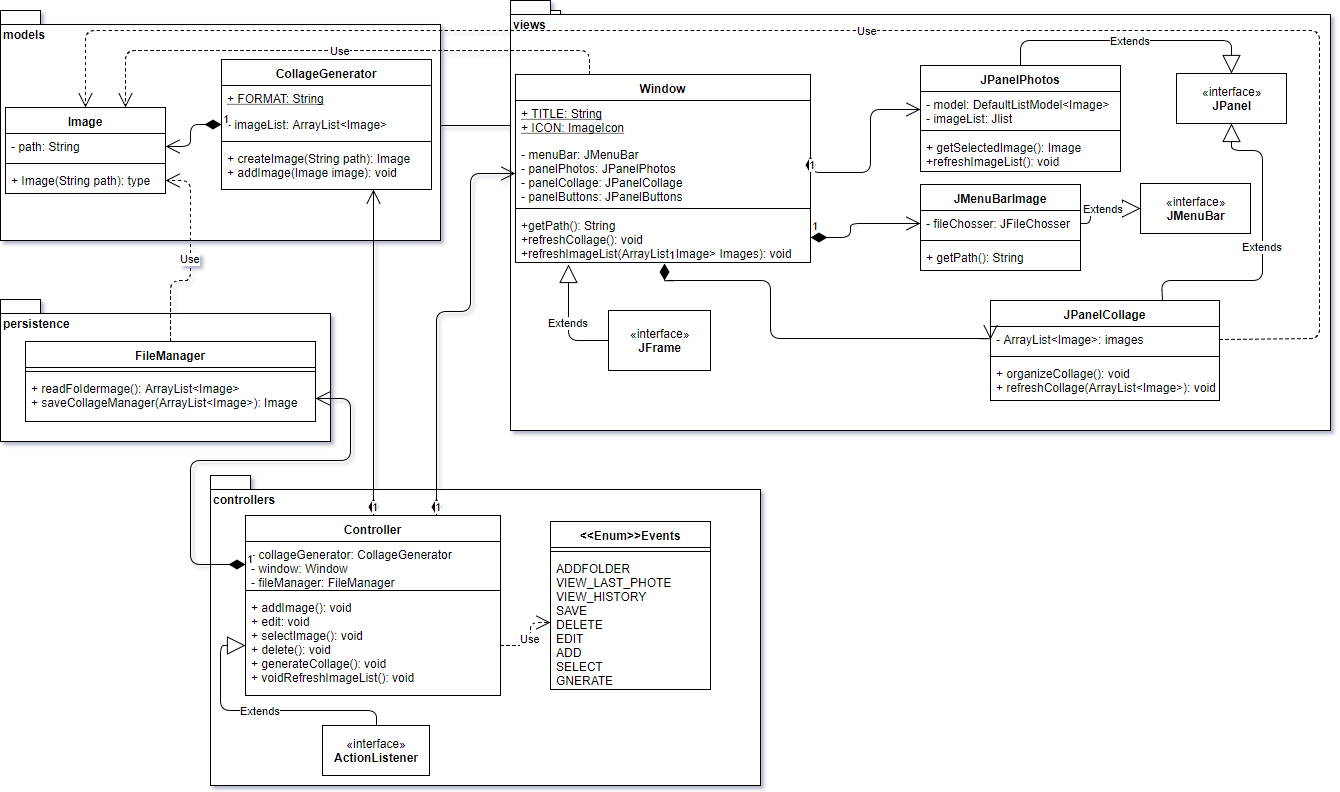

The diagram above was exported from draw.io. Its source (the exported page's mxGraphModel, read from the mxfile embedded in the PNG):
<mxGraphModel dx="872" dy="1552" grid="1" gridSize="10" guides="1" tooltips="1" connect="1" arrows="1" fold="1" page="1" pageScale="1" pageWidth="827" pageHeight="1169" background="#ffffff" math="0" shadow="0">
  <root>
    <mxCell id="0" />
    <mxCell id="1" parent="0" />
    <mxCell id="71" value="" style="edgeStyle=orthogonalEdgeStyle;rounded=0;html=1;jettySize=auto;orthogonalLoop=1;" parent="1" source="2" target="70" edge="1">
      <mxGeometry relative="1" as="geometry" />
    </mxCell>
    <mxCell id="2" value="models" style="shape=folder;fontStyle=1;spacingTop=10;tabWidth=40;tabHeight=14;tabPosition=left;html=1;align=left;verticalAlign=top;" parent="1" vertex="1">
      <mxGeometry x="10" y="-20" width="440" height="230" as="geometry" />
    </mxCell>
    <mxCell id="70" value="models" style="shape=folder;fontStyle=1;spacingTop=10;tabWidth=40;tabHeight=14;tabPosition=left;html=1;align=left;verticalAlign=top;" parent="1" vertex="1">
      <mxGeometry x="530" y="-20" width="440" height="230" as="geometry" />
    </mxCell>
    <mxCell id="3" value="views" style="shape=folder;fontStyle=1;spacingTop=10;tabWidth=40;tabHeight=14;tabPosition=left;html=1;verticalAlign=top;align=left;" parent="1" vertex="1">
      <mxGeometry x="520" y="-30" width="820" height="430" as="geometry" />
    </mxCell>
    <mxCell id="4" value="controllers" style="shape=folder;fontStyle=1;spacingTop=10;tabWidth=40;tabHeight=14;tabPosition=left;html=1;align=left;verticalAlign=top;" parent="1" vertex="1">
      <mxGeometry x="220" y="445" width="550" height="310" as="geometry" />
    </mxCell>
    <mxCell id="10" value="Image" style="swimlane;fontStyle=1;align=center;verticalAlign=top;childLayout=stackLayout;horizontal=1;startSize=26;horizontalStack=0;resizeParent=1;resizeParentMax=0;resizeLast=0;collapsible=1;marginBottom=0;swimlaneFillColor=#ffffff;" parent="1" vertex="1">
      <mxGeometry x="15" y="77" width="160" height="86" as="geometry" />
    </mxCell>
    <mxCell id="11" value="- path: String" style="text;strokeColor=none;fillColor=none;align=left;verticalAlign=top;spacingLeft=4;spacingRight=4;overflow=hidden;rotatable=0;points=[[0,0.5],[1,0.5]];portConstraint=eastwest;" parent="10" vertex="1">
      <mxGeometry y="26" width="160" height="26" as="geometry" />
    </mxCell>
    <mxCell id="12" value="" style="line;strokeWidth=1;fillColor=none;align=left;verticalAlign=middle;spacingTop=-1;spacingLeft=3;spacingRight=3;rotatable=0;labelPosition=right;points=[];portConstraint=eastwest;" parent="10" vertex="1">
      <mxGeometry y="52" width="160" height="8" as="geometry" />
    </mxCell>
    <mxCell id="13" value="+ Image(String path): type" style="text;strokeColor=none;fillColor=none;align=left;verticalAlign=top;spacingLeft=4;spacingRight=4;overflow=hidden;rotatable=0;points=[[0,0.5],[1,0.5]];portConstraint=eastwest;" parent="10" vertex="1">
      <mxGeometry y="60" width="160" height="26" as="geometry" />
    </mxCell>
    <mxCell id="26" value="CollageGenerator" style="swimlane;fontStyle=1;align=center;verticalAlign=top;childLayout=stackLayout;horizontal=1;startSize=26;horizontalStack=0;resizeParent=1;resizeParentMax=0;resizeLast=0;collapsible=1;marginBottom=0;swimlaneFillColor=#ffffff;strokeColor=#000000;" parent="1" vertex="1">
      <mxGeometry x="231" y="29" width="210" height="130" as="geometry" />
    </mxCell>
    <mxCell id="27" value="+ FORMAT: String" style="text;strokeColor=none;fillColor=none;align=left;verticalAlign=top;spacingLeft=4;spacingRight=4;overflow=hidden;rotatable=0;points=[[0,0.5],[1,0.5]];portConstraint=eastwest;fontStyle=4;horizontal=1;" parent="26" vertex="1">
      <mxGeometry y="26" width="210" height="26" as="geometry" />
    </mxCell>
    <mxCell id="33" value="- imageList: ArrayList&lt;Image&gt;" style="text;strokeColor=none;fillColor=none;align=left;verticalAlign=top;spacingLeft=4;spacingRight=4;overflow=hidden;rotatable=0;points=[[0,0.5],[1,0.5]];portConstraint=eastwest;fontStyle=0;horizontal=1;" parent="26" vertex="1">
      <mxGeometry y="52" width="210" height="26" as="geometry" />
    </mxCell>
    <mxCell id="28" value="" style="line;strokeWidth=1;fillColor=none;align=left;verticalAlign=middle;spacingTop=-1;spacingLeft=3;spacingRight=3;rotatable=0;labelPosition=right;points=[];portConstraint=eastwest;" parent="26" vertex="1">
      <mxGeometry y="78" width="210" height="8" as="geometry" />
    </mxCell>
    <mxCell id="29" value="+ createImage(String path): Image&#10;+ addImage(Image image): void" style="text;strokeColor=none;fillColor=none;align=left;verticalAlign=top;spacingLeft=4;spacingRight=4;overflow=hidden;rotatable=0;points=[[0,0.5],[1,0.5]];portConstraint=eastwest;" parent="26" vertex="1">
      <mxGeometry y="86" width="210" height="44" as="geometry" />
    </mxCell>
    <mxCell id="37" value="1" style="endArrow=open;html=1;endSize=12;startArrow=diamondThin;startSize=14;startFill=1;edgeStyle=orthogonalEdgeStyle;align=left;verticalAlign=bottom;exitX=0;exitY=0.5;" parent="1" source="33" edge="1">
      <mxGeometry x="-1" y="3" relative="1" as="geometry">
        <mxPoint x="180" y="70" as="sourcePoint" />
        <mxPoint x="175" y="116" as="targetPoint" />
        <Array as="points">
          <mxPoint x="200" y="94" />
          <mxPoint x="200" y="116" />
        </Array>
      </mxGeometry>
    </mxCell>
    <mxCell id="39" value="Window" style="swimlane;fontStyle=1;align=center;verticalAlign=top;childLayout=stackLayout;horizontal=1;startSize=26;horizontalStack=0;resizeParent=1;resizeParentMax=0;resizeLast=0;collapsible=1;marginBottom=0;swimlaneFillColor=#ffffff;strokeColor=#000000;" parent="1" vertex="1">
      <mxGeometry x="525" y="44" width="295" height="188" as="geometry" />
    </mxCell>
    <mxCell id="40" value="+ TITLE: String&#10;+ ICON: ImageIcon" style="text;strokeColor=none;fillColor=none;align=left;verticalAlign=top;spacingLeft=4;spacingRight=4;overflow=hidden;rotatable=0;points=[[0,0.5],[1,0.5]];portConstraint=eastwest;fontStyle=4" parent="39" vertex="1">
      <mxGeometry y="26" width="295" height="41" as="geometry" />
    </mxCell>
    <mxCell id="43" value="- menuBar: JMenuBar&#10;- panelPhotos: JPanelPhotos&#10;- panelCollage: JPanelCollage&#10;- panelButtons: JPanelButtons" style="text;strokeColor=none;fillColor=none;align=left;verticalAlign=top;spacingLeft=4;spacingRight=4;overflow=hidden;rotatable=0;points=[[0,0.5],[1,0.5]];portConstraint=eastwest;fontStyle=0" parent="39" vertex="1">
      <mxGeometry y="67" width="295" height="63" as="geometry" />
    </mxCell>
    <mxCell id="41" value="" style="line;strokeWidth=1;fillColor=none;align=left;verticalAlign=middle;spacingTop=-1;spacingLeft=3;spacingRight=3;rotatable=0;labelPosition=right;points=[];portConstraint=eastwest;" parent="39" vertex="1">
      <mxGeometry y="130" width="295" height="8" as="geometry" />
    </mxCell>
    <mxCell id="42" value="+getPath(): String&#10;+refreshCollage(): void&#10;+refreshImageList(ArrayList&lt;Image&gt; Images): void" style="text;strokeColor=none;fillColor=none;align=left;verticalAlign=top;spacingLeft=4;spacingRight=4;overflow=hidden;rotatable=0;points=[[0,0.5],[1,0.5]];portConstraint=eastwest;" parent="39" vertex="1">
      <mxGeometry y="138" width="295" height="50" as="geometry" />
    </mxCell>
    <mxCell id="44" value="JPanelPhotos" style="swimlane;fontStyle=1;align=center;verticalAlign=top;childLayout=stackLayout;horizontal=1;startSize=26;horizontalStack=0;resizeParent=1;resizeParentMax=0;resizeLast=0;collapsible=1;marginBottom=0;swimlaneFillColor=#ffffff;strokeColor=#000000;" parent="1" vertex="1">
      <mxGeometry x="930" y="35" width="200" height="106" as="geometry" />
    </mxCell>
    <mxCell id="45" value="- model: DefaultListModel&lt;Image&gt;&#10;- imageList: Jlist " style="text;strokeColor=none;fillColor=none;align=left;verticalAlign=top;spacingLeft=4;spacingRight=4;overflow=hidden;rotatable=0;points=[[0,0.5],[1,0.5]];portConstraint=eastwest;" parent="44" vertex="1">
      <mxGeometry y="26" width="200" height="35" as="geometry" />
    </mxCell>
    <mxCell id="46" value="" style="line;strokeWidth=1;fillColor=none;align=left;verticalAlign=middle;spacingTop=-1;spacingLeft=3;spacingRight=3;rotatable=0;labelPosition=right;points=[];portConstraint=eastwest;" parent="44" vertex="1">
      <mxGeometry y="61" width="200" height="8" as="geometry" />
    </mxCell>
    <mxCell id="47" value="+ getSelectedImage(): Image&#10;+refreshImageList(): void&#10;" style="text;strokeColor=none;fillColor=none;align=left;verticalAlign=top;spacingLeft=4;spacingRight=4;overflow=hidden;rotatable=0;points=[[0,0.5],[1,0.5]];portConstraint=eastwest;" parent="44" vertex="1">
      <mxGeometry y="69" width="200" height="37" as="geometry" />
    </mxCell>
    <mxCell id="48" value="1" style="endArrow=open;html=1;endSize=12;startArrow=diamondThin;startSize=14;startFill=1;edgeStyle=orthogonalEdgeStyle;align=left;verticalAlign=bottom;exitX=1;exitY=0.5;entryX=0;entryY=0.5;" parent="1" source="43" target="45" edge="1">
      <mxGeometry x="-1" y="3" relative="1" as="geometry">
        <mxPoint x="690" y="150" as="sourcePoint" />
        <mxPoint x="930" y="78" as="targetPoint" />
        <Array as="points">
          <mxPoint x="880" y="142" />
          <mxPoint x="880" y="79" />
        </Array>
      </mxGeometry>
    </mxCell>
    <mxCell id="49" value="JMenuBarImage" style="swimlane;fontStyle=1;align=center;verticalAlign=top;childLayout=stackLayout;horizontal=1;startSize=26;horizontalStack=0;resizeParent=1;resizeParentMax=0;resizeLast=0;collapsible=1;marginBottom=0;swimlaneFillColor=#ffffff;strokeColor=#000000;" parent="1" vertex="1">
      <mxGeometry x="930" y="154" width="160" height="86" as="geometry" />
    </mxCell>
    <mxCell id="50" value="- fileChosser: JFileChosser" style="text;strokeColor=none;fillColor=none;align=left;verticalAlign=top;spacingLeft=4;spacingRight=4;overflow=hidden;rotatable=0;points=[[0,0.5],[1,0.5]];portConstraint=eastwest;" parent="49" vertex="1">
      <mxGeometry y="26" width="160" height="26" as="geometry" />
    </mxCell>
    <mxCell id="51" value="" style="line;strokeWidth=1;fillColor=none;align=left;verticalAlign=middle;spacingTop=-1;spacingLeft=3;spacingRight=3;rotatable=0;labelPosition=right;points=[];portConstraint=eastwest;" parent="49" vertex="1">
      <mxGeometry y="52" width="160" height="8" as="geometry" />
    </mxCell>
    <mxCell id="52" value="+ getPath(): String" style="text;strokeColor=none;fillColor=none;align=left;verticalAlign=top;spacingLeft=4;spacingRight=4;overflow=hidden;rotatable=0;points=[[0,0.5],[1,0.5]];portConstraint=eastwest;" parent="49" vertex="1">
      <mxGeometry y="60" width="160" height="26" as="geometry" />
    </mxCell>
    <mxCell id="59" value="JPanelCollage" style="swimlane;fontStyle=1;align=center;verticalAlign=top;childLayout=stackLayout;horizontal=1;startSize=26;horizontalStack=0;resizeParent=1;resizeParentMax=0;resizeLast=0;collapsible=1;marginBottom=0;swimlaneFillColor=#ffffff;strokeColor=#000000;" parent="1" vertex="1">
      <mxGeometry x="1000" y="270" width="229" height="100" as="geometry" />
    </mxCell>
    <mxCell id="60" value="- ArrayList&lt;Image&gt;: images" style="text;strokeColor=none;fillColor=none;align=left;verticalAlign=top;spacingLeft=4;spacingRight=4;overflow=hidden;rotatable=0;points=[[0,0.5],[1,0.5]];portConstraint=eastwest;" parent="59" vertex="1">
      <mxGeometry y="26" width="229" height="26" as="geometry" />
    </mxCell>
    <mxCell id="61" value="" style="line;strokeWidth=1;fillColor=none;align=left;verticalAlign=middle;spacingTop=-1;spacingLeft=3;spacingRight=3;rotatable=0;labelPosition=right;points=[];portConstraint=eastwest;" parent="59" vertex="1">
      <mxGeometry y="52" width="229" height="8" as="geometry" />
    </mxCell>
    <mxCell id="62" value="+ organizeCollage(): void&#10;+ refreshCollage(ArrayList&lt;Image&gt;): void" style="text;strokeColor=none;fillColor=none;align=left;verticalAlign=top;spacingLeft=4;spacingRight=4;overflow=hidden;rotatable=0;points=[[0,0.5],[1,0.5]];portConstraint=eastwest;" parent="59" vertex="1">
      <mxGeometry y="60" width="229" height="40" as="geometry" />
    </mxCell>
    <mxCell id="63" value="1" style="endArrow=open;html=1;endSize=12;startArrow=diamondThin;startSize=14;startFill=1;edgeStyle=orthogonalEdgeStyle;align=left;verticalAlign=bottom;exitX=1;exitY=0.5;entryX=0;entryY=0.5;" parent="1" source="42" target="50" edge="1">
      <mxGeometry x="-1" y="3" relative="1" as="geometry">
        <mxPoint x="680" y="190" as="sourcePoint" />
        <mxPoint x="840" y="190" as="targetPoint" />
        <Array as="points">
          <mxPoint x="860" y="207" />
          <mxPoint x="860" y="193" />
        </Array>
      </mxGeometry>
    </mxCell>
    <mxCell id="64" value="1" style="endArrow=open;html=1;endSize=12;startArrow=diamondThin;startSize=14;startFill=1;edgeStyle=orthogonalEdgeStyle;align=left;verticalAlign=bottom;exitX=0.506;exitY=1.02;exitPerimeter=0;entryX=0;entryY=0.5;" parent="1" source="42" target="60" edge="1">
      <mxGeometry x="-1" y="3" relative="1" as="geometry">
        <mxPoint x="720" y="260" as="sourcePoint" />
        <mxPoint x="1100" y="260" as="targetPoint" />
        <Array as="points">
          <mxPoint x="674" y="250" />
          <mxPoint x="780" y="250" />
          <mxPoint x="780" y="308" />
        </Array>
      </mxGeometry>
    </mxCell>
    <mxCell id="66" value="Use" style="endArrow=open;endSize=12;dashed=1;html=1;exitX=1;exitY=0.5;entryX=0.5;entryY=0;" parent="1" source="60" target="10" edge="1">
      <mxGeometry width="160" relative="1" as="geometry">
        <mxPoint x="1130" y="150" as="sourcePoint" />
        <mxPoint x="1290" y="150" as="targetPoint" />
        <Array as="points">
          <mxPoint x="1329" y="308" />
          <mxPoint x="1329" />
          <mxPoint x="95" />
        </Array>
      </mxGeometry>
    </mxCell>
    <mxCell id="69" value="Use" style="endArrow=open;endSize=12;dashed=1;html=1;exitX=0.25;exitY=0;entryX=0.75;entryY=0;" parent="1" source="39" target="10" edge="1">
      <mxGeometry width="160" relative="1" as="geometry">
        <mxPoint x="250" y="260" as="sourcePoint" />
        <mxPoint x="95" y="170" as="targetPoint" />
        <Array as="points">
          <mxPoint x="599" y="20" />
          <mxPoint x="470" y="20" />
          <mxPoint x="135" y="20" />
        </Array>
      </mxGeometry>
    </mxCell>
    <mxCell id="76" value="«interface»&lt;br&gt;&lt;b&gt;JFrame&lt;/b&gt;" style="html=1;strokeColor=#000000;align=center;" parent="1" vertex="1">
      <mxGeometry x="618" y="280" width="102" height="60" as="geometry" />
    </mxCell>
    <mxCell id="77" value="Extends" style="endArrow=block;endSize=16;endFill=0;html=1;entryX=0.18;entryY=1.03;exitX=0;exitY=0.5;entryPerimeter=0;" parent="1" source="76" target="42" edge="1">
      <mxGeometry width="160" relative="1" as="geometry">
        <mxPoint x="670" y="280" as="sourcePoint" />
        <mxPoint x="830" y="280" as="targetPoint" />
        <Array as="points">
          <mxPoint x="578" y="310" />
        </Array>
      </mxGeometry>
    </mxCell>
    <mxCell id="78" value="«interface»&lt;br&gt;&lt;b&gt;JPanel&lt;/b&gt;" style="html=1;strokeColor=#000000;align=center;" parent="1" vertex="1">
      <mxGeometry x="1186" y="43" width="110" height="50" as="geometry" />
    </mxCell>
    <mxCell id="79" value="Extends" style="endArrow=block;endSize=16;endFill=0;html=1;exitX=0.5;exitY=0;entryX=0.5;entryY=0;" parent="1" source="44" target="78" edge="1">
      <mxGeometry width="160" relative="1" as="geometry">
        <mxPoint x="1080" y="20" as="sourcePoint" />
        <mxPoint x="1240" y="20" as="targetPoint" />
        <Array as="points">
          <mxPoint x="1030" y="10" />
          <mxPoint x="1241" y="10" />
        </Array>
      </mxGeometry>
    </mxCell>
    <mxCell id="80" value="Extends" style="endArrow=block;endSize=16;endFill=0;html=1;entryX=0.5;entryY=1;exitX=0.75;exitY=0;" parent="1" source="59" target="78" edge="1">
      <mxGeometry width="160" relative="1" as="geometry">
        <mxPoint x="1215" y="165" as="sourcePoint" />
        <mxPoint x="1300" y="120" as="targetPoint" />
        <Array as="points">
          <mxPoint x="1171" y="250" />
          <mxPoint x="1272" y="250" />
          <mxPoint x="1272" y="120" />
          <mxPoint x="1241" y="120" />
        </Array>
      </mxGeometry>
    </mxCell>
    <mxCell id="81" value="«interface»&lt;br&gt;&lt;b&gt;JMenuBar&lt;/b&gt;" style="html=1;strokeColor=#000000;align=center;" parent="1" vertex="1">
      <mxGeometry x="1150" y="153" width="110" height="50" as="geometry" />
    </mxCell>
    <mxCell id="83" value="Extends" style="endArrow=block;endSize=16;endFill=0;html=1;exitX=1;exitY=0.5;entryX=0;entryY=0.5;" parent="1" source="50" target="81" edge="1">
      <mxGeometry width="160" relative="1" as="geometry">
        <mxPoint x="1100" y="190" as="sourcePoint" />
        <mxPoint x="1260" y="190" as="targetPoint" />
        <Array as="points">
          <mxPoint x="1100" y="193" />
          <mxPoint x="1100" y="178" />
        </Array>
      </mxGeometry>
    </mxCell>
    <mxCell id="84" value="Controller" style="swimlane;fontStyle=1;align=center;verticalAlign=top;childLayout=stackLayout;horizontal=1;startSize=26;horizontalStack=0;resizeParent=1;resizeParentMax=0;resizeLast=0;collapsible=1;marginBottom=0;swimlaneFillColor=#ffffff;strokeColor=#000000;" parent="1" vertex="1">
      <mxGeometry x="255" y="485" width="255" height="180" as="geometry" />
    </mxCell>
    <mxCell id="85" value="- collageGenerator: CollageGenerator&#10;- window: Window&#10;- fileManager: FileManager" style="text;strokeColor=none;fillColor=none;align=left;verticalAlign=top;spacingLeft=4;spacingRight=4;overflow=hidden;rotatable=0;points=[[0,0.5],[1,0.5]];portConstraint=eastwest;" parent="84" vertex="1">
      <mxGeometry y="26" width="255" height="45" as="geometry" />
    </mxCell>
    <mxCell id="86" value="" style="line;strokeWidth=1;fillColor=none;align=left;verticalAlign=middle;spacingTop=-1;spacingLeft=3;spacingRight=3;rotatable=0;labelPosition=right;points=[];portConstraint=eastwest;" parent="84" vertex="1">
      <mxGeometry y="71" width="255" height="8" as="geometry" />
    </mxCell>
    <mxCell id="87" value="+ addImage(): void&#10;+ edit: void&#10;+ selectImage(): void&#10;+ delete(): void&#10;+ generateCollage(): void&#10;+ voidRefreshImageList(): void" style="text;strokeColor=none;fillColor=none;align=left;verticalAlign=top;spacingLeft=4;spacingRight=4;overflow=hidden;rotatable=0;points=[[0,0.5],[1,0.5]];portConstraint=eastwest;" parent="84" vertex="1">
      <mxGeometry y="79" width="255" height="101" as="geometry" />
    </mxCell>
    <mxCell id="93" value="1" style="endArrow=open;html=1;endSize=12;startArrow=diamondThin;startSize=14;startFill=1;edgeStyle=orthogonalEdgeStyle;align=left;verticalAlign=bottom;exitX=0.5;exitY=0;" parent="1" source="84" target="29" edge="1">
      <mxGeometry x="-1" y="3" relative="1" as="geometry">
        <mxPoint x="142" y="320" as="sourcePoint" />
        <mxPoint x="280" y="230" as="targetPoint" />
        <Array as="points">
          <mxPoint x="383" y="240" />
          <mxPoint x="383" y="240" />
        </Array>
      </mxGeometry>
    </mxCell>
    <mxCell id="94" value="1" style="endArrow=open;html=1;endSize=12;startArrow=diamondThin;startSize=14;startFill=1;edgeStyle=orthogonalEdgeStyle;align=left;verticalAlign=bottom;exitX=0.75;exitY=0;entryX=0;entryY=0.5;" parent="1" source="84" target="43" edge="1">
      <mxGeometry x="-1" y="3" relative="1" as="geometry">
        <mxPoint x="250" y="190" as="sourcePoint" />
        <mxPoint x="490" y="200" as="targetPoint" />
        <Array as="points">
          <mxPoint x="446" y="281" />
          <mxPoint x="480" y="281" />
          <mxPoint x="480" y="143" />
        </Array>
      </mxGeometry>
    </mxCell>
    <mxCell id="95" value="«interface»&lt;br&gt;&lt;b&gt;ActionListener&lt;/b&gt;" style="html=1;strokeColor=#000000;align=center;" parent="1" vertex="1">
      <mxGeometry x="332" y="695" width="107" height="50" as="geometry" />
    </mxCell>
    <mxCell id="96" value="Extends" style="endArrow=block;endSize=16;endFill=0;html=1;exitX=0.5;exitY=0;entryX=0;entryY=0.5;" parent="1" source="95" target="87" edge="1">
      <mxGeometry width="160" relative="1" as="geometry">
        <mxPoint x="100" y="590" as="sourcePoint" />
        <mxPoint x="147" y="570" as="targetPoint" />
        <Array as="points">
          <mxPoint x="386" y="680" />
          <mxPoint x="230" y="680" />
          <mxPoint x="230" y="615" />
        </Array>
      </mxGeometry>
    </mxCell>
    <mxCell id="97" value="&lt;&lt;Enum&gt;&gt;Events" style="swimlane;fontStyle=1;align=center;verticalAlign=top;childLayout=stackLayout;horizontal=1;startSize=26;horizontalStack=0;resizeParent=1;resizeParentMax=0;resizeLast=0;collapsible=1;marginBottom=0;swimlaneFillColor=#ffffff;strokeColor=#000000;" parent="1" vertex="1">
      <mxGeometry x="560" y="491" width="160" height="168" as="geometry" />
    </mxCell>
    <mxCell id="99" value="" style="line;strokeWidth=1;fillColor=none;align=left;verticalAlign=middle;spacingTop=-1;spacingLeft=3;spacingRight=3;rotatable=0;labelPosition=right;points=[];portConstraint=eastwest;" parent="97" vertex="1">
      <mxGeometry y="26" width="160" height="8" as="geometry" />
    </mxCell>
    <mxCell id="98" value="ADDFOLDER&#10;VIEW_LAST_PHOTE&#10;VIEW_HISTORY&#10;SAVE&#10;DELETE&#10;EDIT&#10;ADD&#10;SELECT&#10;GNERATE" style="text;strokeColor=none;fillColor=none;align=left;verticalAlign=top;spacingLeft=4;spacingRight=4;overflow=hidden;rotatable=0;points=[[0,0.5],[1,0.5]];portConstraint=eastwest;" parent="97" vertex="1">
      <mxGeometry y="34" width="160" height="134" as="geometry" />
    </mxCell>
    <mxCell id="101" value="Use" style="endArrow=open;endSize=12;dashed=1;html=1;entryX=0;entryY=0.5;exitX=1;exitY=0.5;" parent="1" source="87" target="98" edge="1">
      <mxGeometry width="160" relative="1" as="geometry">
        <mxPoint x="270" y="500" as="sourcePoint" />
        <mxPoint x="430" y="500" as="targetPoint" />
        <Array as="points">
          <mxPoint x="540" y="615" />
          <mxPoint x="540" y="592" />
        </Array>
      </mxGeometry>
    </mxCell>
    <mxCell id="106" value="persistence" style="shape=folder;fontStyle=1;spacingTop=10;tabWidth=40;tabHeight=14;tabPosition=left;html=1;align=left;verticalAlign=top;" parent="1" vertex="1">
      <mxGeometry x="10" y="269" width="330" height="142" as="geometry" />
    </mxCell>
    <mxCell id="107" value="FileManager" style="swimlane;fontStyle=1;align=center;verticalAlign=top;childLayout=stackLayout;horizontal=1;startSize=26;horizontalStack=0;resizeParent=1;resizeParentMax=0;resizeLast=0;collapsible=1;marginBottom=0;swimlaneFillColor=#ffffff;strokeColor=#000000;" parent="1" vertex="1">
      <mxGeometry x="35" y="311" width="290" height="80" as="geometry" />
    </mxCell>
    <mxCell id="108" value="" style="line;strokeWidth=1;fillColor=none;align=left;verticalAlign=middle;spacingTop=-1;spacingLeft=3;spacingRight=3;rotatable=0;labelPosition=right;points=[];portConstraint=eastwest;" parent="107" vertex="1">
      <mxGeometry y="26" width="290" height="8" as="geometry" />
    </mxCell>
    <mxCell id="109" value="+ readFoIdermage(): ArrayList&lt;Image&gt;&#10;+ saveCollageManager(ArrayList&lt;Image&gt;): Image" style="text;strokeColor=none;fillColor=none;align=left;verticalAlign=top;spacingLeft=4;spacingRight=4;overflow=hidden;rotatable=0;points=[[0,0.5],[1,0.5]];portConstraint=eastwest;" parent="107" vertex="1">
      <mxGeometry y="34" width="290" height="46" as="geometry" />
    </mxCell>
    <mxCell id="111" value="Use" style="endArrow=open;endSize=12;dashed=1;html=1;exitX=0.5;exitY=0;entryX=1;entryY=0.5;" parent="1" source="107" target="13" edge="1">
      <mxGeometry width="160" relative="1" as="geometry">
        <mxPoint x="90" y="230" as="sourcePoint" />
        <mxPoint x="250" y="230" as="targetPoint" />
        <Array as="points">
          <mxPoint x="180" y="250" />
          <mxPoint x="200" y="250" />
          <mxPoint x="200" y="150" />
        </Array>
      </mxGeometry>
    </mxCell>
    <mxCell id="113" value="1" style="endArrow=open;html=1;endSize=12;startArrow=diamondThin;startSize=14;startFill=1;edgeStyle=orthogonalEdgeStyle;align=left;verticalAlign=bottom;entryX=1;entryY=0.5;exitX=0;exitY=0.5;" parent="1" source="85" target="109" edge="1">
      <mxGeometry x="-1" y="3" relative="1" as="geometry">
        <mxPoint x="180" y="430" as="sourcePoint" />
        <mxPoint x="340" y="430" as="targetPoint" />
        <Array as="points">
          <mxPoint x="200" y="534" />
          <mxPoint x="200" y="430" />
          <mxPoint x="360" y="430" />
          <mxPoint x="360" y="368" />
        </Array>
      </mxGeometry>
    </mxCell>
  </root>
</mxGraphModel>